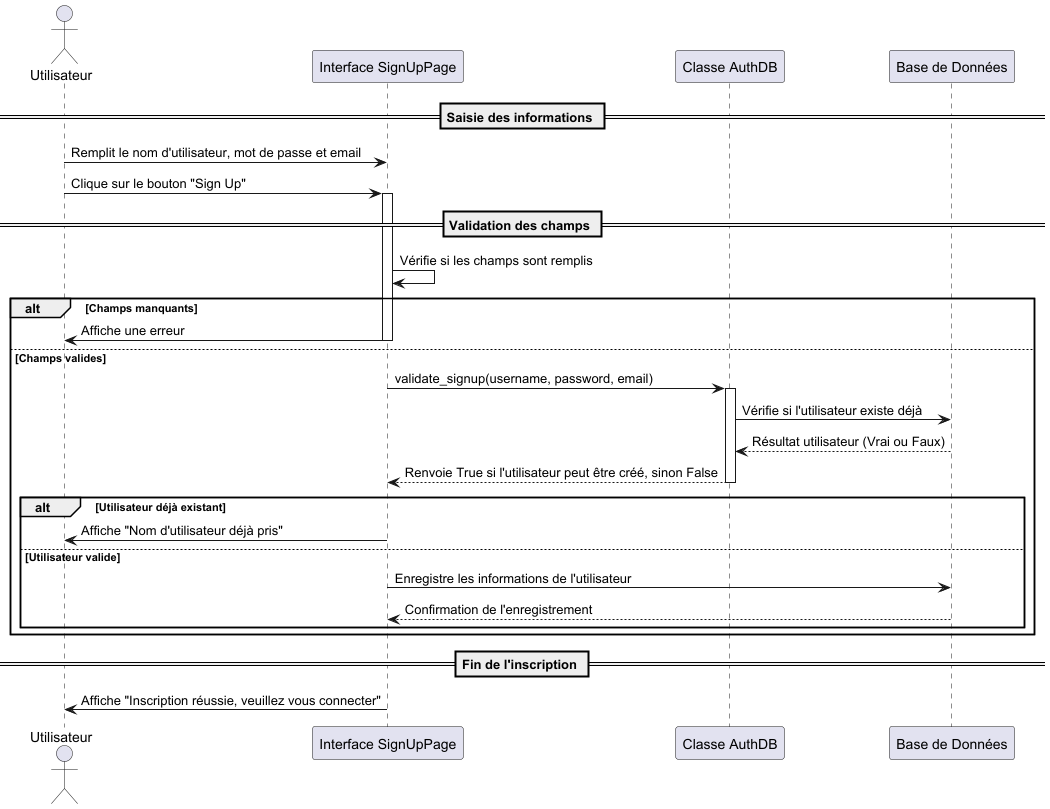

The diagram above was rendered by PlantUML. Its source (embedded in the PNG):
@startuml
'https://plantuml.com/sequence-diagram

'sign_up'
actor Utilisateur
participant "Interface SignUpPage" as UI
participant "Classe AuthDB" as AuthDB
participant "Base de Données" as DB
== Saisie des informations ==
Utilisateur -> UI : Remplit le nom d'utilisateur, mot de passe et email
Utilisateur -> UI : Clique sur le bouton "Sign Up"
activate UI
== Validation des champs ==
UI -> UI : Vérifie si les champs sont remplis

alt Champs manquants
    UI -> Utilisateur : Affiche une erreur
    deactivate UI
else Champs valides
    UI -> AuthDB : validate_signup(username, password, email)
    activate AuthDB
    AuthDB -> DB : Vérifie si l'utilisateur existe déjà
    DB --> AuthDB : Résultat utilisateur (Vrai ou Faux)
    AuthDB --> UI : Renvoie True si l'utilisateur peut être créé, sinon False
    deactivate AuthDB

    alt Utilisateur déjà existant
        UI -> Utilisateur : Affiche "Nom d'utilisateur déjà pris"
    else Utilisateur valide
        UI -> DB : Enregistre les informations de l'utilisateur
        DB --> UI : Confirmation de l'enregistrement

    end
    deactivate UI
end
== Fin de l'inscription ==
'retourne login page'
UI -> Utilisateur : Affiche "Inscription réussie, veuillez vous connecter"


@enduml